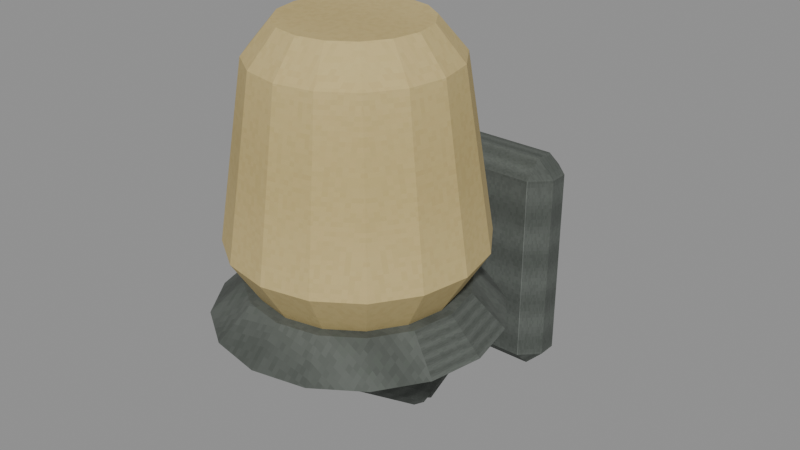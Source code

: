 # Source: level_wall_sconce.blend  (saved by Blender 5.0.118; exported with 4.5.12 LTS)
import bpy
from mathutils import Matrix  # noqa: F401  (used for matrix-valued properties, if any)

bpy.ops.wm.read_factory_settings(use_empty=True)
scene = bpy.context.scene
scene.name = 'Scene'

# ---- images (referenced by path relative to the original .blend; pixels are not part of the script)
import os
ASSET_DIR = os.environ.get("B2B_ASSET_DIR", "")  # directory of the original .blend (textures are referenced by path, not embedded)
HERE = os.path.dirname(os.path.abspath(__file__))  # packed textures are extracted next to this script under _unpacked/

def load_image(name, relpath, width, height, colorspace="sRGB"):
    """Load a texture the original file referenced (path relative to the .blend, or extracted next to this script)."""
    p = next((c for c in (os.path.join(HERE, relpath), os.path.join(ASSET_DIR, relpath)) if relpath and os.path.exists(c)), "")
    if p:
        img = bpy.data.images.load(p, check_existing=True)
        img.name = name
    else:  # same state as the original file: an image datablock whose file is absent (Cycles renders it pink)
        img = bpy.data.images.new(name, width, height)
        img.source = "FILE"
        img.filepath = "//" + (relpath or name)
    img.colorspace_settings.name = colorspace
    return img
img_tarnished_nickel_diffuse = load_image('Tarnished nickel diffuse', '_unpacked/Tarnished_nickel_diffuse.0dcd14a6.png', 64, 64, 'sRGB')
img_frosted_warm_glass_diffuse = load_image('Frosted warm glass diffuse', '_unpacked/Frosted_warm_glass_diffuse.6b1802fb.png', 64, 64, 'sRGB')

# ---- materials (node trees are filled in below, after node groups)
mat_rebuild_tarnished_nickel = bpy.data.materials.new('Rebuild Tarnished nickel')
mat_rebuild_frosted_warm_glass = bpy.data.materials.new('Rebuild Frosted warm glass')

# ---- material node trees
mat_rebuild_tarnished_nickel.use_nodes = True; mat_rebuild_tarnished_nickel.node_tree.nodes.clear()
_N = mat_rebuild_tarnished_nickel.node_tree.nodes; _L = mat_rebuild_tarnished_nickel.node_tree.links
n0 = _N.new('ShaderNodeBsdfPrincipled'); n0.name = 'Principled BSDF'; n0.location = (-200, 100)
n0.inputs[2].default_value = 0.88
n1 = _N.new('ShaderNodeOutputMaterial'); n1.name = 'Material Output'; n1.location = (200, 100)
n2 = _N.new('ShaderNodeTexImage'); n2.name = 'Image Texture'; n2.location = (0, 0)
n2.image = img_tarnished_nickel_diffuse
n2.interpolation = 'Closest'
_L.new(n0.outputs[0], n1.inputs[0])
_L.new(n2.outputs[0], n0.inputs[0])
n1.is_active_output = True
mat_rebuild_frosted_warm_glass.use_nodes = True; mat_rebuild_frosted_warm_glass.node_tree.nodes.clear()
_N = mat_rebuild_frosted_warm_glass.node_tree.nodes; _L = mat_rebuild_frosted_warm_glass.node_tree.links
n0 = _N.new('ShaderNodeBsdfPrincipled'); n0.name = 'Principled BSDF'; n0.location = (-200, 100)
n0.inputs[2].default_value = 0.88
n1 = _N.new('ShaderNodeOutputMaterial'); n1.name = 'Material Output'; n1.location = (200, 100)
n2 = _N.new('ShaderNodeTexImage'); n2.name = 'Image Texture'; n2.location = (0, 0)
n2.image = img_frosted_warm_glass_diffuse
n2.interpolation = 'Closest'
_L.new(n0.outputs[0], n1.inputs[0])
_L.new(n2.outputs[0], n0.inputs[0])
n1.is_active_output = True

# ---- meshes
me_cube = bpy.data.meshes.new('Cube')
me_cube.from_pydata([(-0.047, -0.0185, -0.115), (-0.047, -0.0005, -0.097), (-0.065, -0.0185, -0.097), (-0.047, -0.0005, 0.097), (-0.047, -0.0185, 0.115), (-0.065, -0.0185, 0.097), (-0.047, -0.0375, -0.115), (-0.065, -0.0375, -0.097), (-0.047, -0.0555, -0.097), (-0.047, -0.0375, 0.115), (-0.047, -0.0555, 0.097), (-0.065, -0.0375, 0.097), (0.047, -0.0185, -0.115), (0.065, -0.0185, -0.097), (0.047, -0.0005, -0.097), (0.047, -0.0185, 0.115), (0.047, -0.0005, 0.097), (0.065, -0.0185, 0.097), (0.047, -0.0375, -0.115), (0.047, -0.0555, -0.097), (0.065, -0.0375, -0.097), (0.047, -0.0375, 0.115), (0.065, -0.0375, 0.097), (0.047, -0.0555, 0.097), (0.018, -0.04, -0.04), (0.01456, -0.03527, -0.04946), (0.005562, -0.03234, -0.05531), (-0.005562, -0.03234, -0.05531), (-0.01456, -0.03527, -0.04946), (-0.018, -0.04, -0.04), (-0.01456, -0.04473, -0.03054), (-0.005562, -0.04766, -0.02469), (0.005562, -0.04766, -0.02469), (0.01456, -0.04473, -0.03054), (0.018, -0.16, -0.1), (0.01456, -0.1553, -0.1095), (0.005562, -0.1523, -0.1153), (-0.005562, -0.1523, -0.1153), (-0.01456, -0.1553, -0.1095), (-0.018, -0.16, -0.1), (-0.01456, -0.1647, -0.09054), (-0.005562, -0.1677, -0.08469), (0.005562, -0.1677, -0.08469), (0.01456, -0.1647, -0.09054), (0.018, -0.16, -0.1), (0.01456, -0.1663, -0.1085), (0.005562, -0.1703, -0.1137), (-0.005562, -0.1703, -0.1137), (-0.01456, -0.1663, -0.1085), (-0.018, -0.16, -0.1), (-0.01456, -0.1537, -0.09154), (-0.005562, -0.1497, -0.0863), (0.005562, -0.1497, -0.0863), (0.01456, -0.1537, -0.09154), (0.018, -0.24, -0.04), (0.01456, -0.2463, -0.04846), (0.005562, -0.2503, -0.0537), (-0.005562, -0.2503, -0.0537), (-0.01456, -0.2463, -0.04846), (-0.018, -0.24, -0.04), (-0.01456, -0.2337, -0.03154), (-0.005562, -0.2297, -0.0263), (0.005562, -0.2297, -0.0263), (0.01456, -0.2337, -0.03154), (0.0, -0.258, -0.04), (-0.01058, -0.2546, -0.04), (-0.01712, -0.2456, -0.04), (-0.01712, -0.2344, -0.04), (-0.01058, -0.2254, -0.04), (-2.204e-18, -0.222, -0.04), (0.01058, -0.2254, -0.04), (0.01712, -0.2344, -0.04), (0.01712, -0.2456, -0.04), (0.01058, -0.2546, -0.04), (0.0, -0.258, 0.03), (-0.01058, -0.2546, 0.03), (-0.01712, -0.2456, 0.03), (-0.01712, -0.2344, 0.03), (-0.01058, -0.2254, 0.03), (-2.204e-18, -0.222, 0.03), (0.01058, -0.2254, 0.03), (0.01712, -0.2344, 0.03), (0.01712, -0.2456, 0.03), (0.01058, -0.2546, 0.03), (0.13, -0.24, 0.03), (0.1201, -0.2897, 0.03), (0.09192, -0.3319, 0.03), (0.04975, -0.3601, 0.03), (7.96e-18, -0.37, 0.03), (-0.04975, -0.3601, 0.03), (-0.09192, -0.3319, 0.03), (-0.1201, -0.2897, 0.03), (-0.13, -0.24, 0.03), (-0.1201, -0.1903, 0.03), (-0.09192, -0.1481, 0.03), (-0.04975, -0.1199, 0.03), (-2.388e-17, -0.11, 0.03), (0.04975, -0.1199, 0.03), (0.09192, -0.1481, 0.03), (0.1201, -0.1903, 0.03), (0.1, -0.24, 0.06), (0.09239, -0.2783, 0.06), (0.07071, -0.3107, 0.06), (0.03827, -0.3324, 0.06), (6.123e-18, -0.34, 0.06), (-0.03827, -0.3324, 0.06), (-0.07071, -0.3107, 0.06), (-0.09239, -0.2783, 0.06), (-0.1, -0.24, 0.06), (-0.09239, -0.2017, 0.06), (-0.07071, -0.1693, 0.06), (-0.03827, -0.1476, 0.06), (-1.837e-17, -0.14, 0.06), (0.03827, -0.1476, 0.06), (0.07071, -0.1693, 0.06), (0.09239, -0.2017, 0.06), (0.09, -0.24, 0.06), (0.08315, -0.2744, 0.06), (0.06364, -0.3036, 0.06), (0.03444, -0.3231, 0.06), (5.511e-18, -0.33, 0.06), (-0.03444, -0.3231, 0.06), (-0.06364, -0.3036, 0.06), (-0.08315, -0.2744, 0.06), (-0.09, -0.24, 0.06), (-0.08315, -0.2056, 0.06), (-0.06364, -0.1764, 0.06), (-0.03444, -0.1569, 0.06), (-1.653e-17, -0.15, 0.06), (0.03444, -0.1569, 0.06), (0.06364, -0.1764, 0.06), (0.08315, -0.2056, 0.06), (0.115, -0.24, 0.1), (0.1062, -0.284, 0.1), (0.08132, -0.3213, 0.1), (0.04401, -0.3462, 0.1), (7.042e-18, -0.355, 0.1), (-0.04401, -0.3462, 0.1), (-0.08132, -0.3213, 0.1), (-0.1062, -0.284, 0.1), (-0.115, -0.24, 0.1), (-0.1062, -0.196, 0.1), (-0.08132, -0.1587, 0.1), (-0.04401, -0.1338, 0.1), (-2.113e-17, -0.125, 0.1), (0.04401, -0.1338, 0.1), (0.08132, -0.1587, 0.1), (0.1062, -0.196, 0.1), (0.09, -0.24, 0.26), (0.08315, -0.2744, 0.26), (0.06364, -0.3036, 0.26), (0.03444, -0.3231, 0.26), (5.511e-18, -0.33, 0.26), (-0.03444, -0.3231, 0.26), (-0.06364, -0.3036, 0.26), (-0.08315, -0.2744, 0.26), (-0.09, -0.24, 0.26), (-0.08315, -0.2056, 0.26), (-0.06364, -0.1764, 0.26), (-0.03444, -0.1569, 0.26), (-1.653e-17, -0.15, 0.26), (0.03444, -0.1569, 0.26), (0.06364, -0.1764, 0.26), (0.08315, -0.2056, 0.26), (0.065, -0.24, 0.29), (0.06005, -0.2649, 0.29), (0.04596, -0.286, 0.29), (0.02487, -0.3001, 0.29), (3.98e-18, -0.305, 0.29), (-0.02487, -0.3001, 0.29), (-0.04596, -0.286, 0.29), (-0.06005, -0.2649, 0.29), (-0.065, -0.24, 0.29), (-0.06005, -0.2151, 0.29), (-0.04596, -0.194, 0.29), (-0.02487, -0.1799, 0.29), (-1.194e-17, -0.175, 0.29), (0.02487, -0.1799, 0.29), (0.04596, -0.194, 0.29), (0.06005, -0.2151, 0.29)], [], [(0, 1, 2), (3, 4, 5), (6, 7, 8), (9, 10, 11), (12, 13, 14), (15, 16, 17), (18, 19, 20), (21, 22, 23), (6, 0, 2, 7), (1, 3, 5, 2), (4, 9, 11, 5), (10, 8, 7, 11), (18, 6, 8, 19), (9, 21, 23, 10), (22, 20, 19, 23), (12, 18, 20, 13), (21, 15, 17, 22), (16, 14, 13, 17), (0, 12, 14, 1), (15, 4, 3, 16), (6, 18, 12, 0), (2, 5, 11, 7), (14, 16, 3, 1), (21, 9, 4, 15), (8, 10, 23, 19), (20, 22, 17, 13), (33, 32, 31, 30, 29, 28, 27, 26, 25, 24), (34, 35, 36, 37, 38, 39, 40, 41, 42, 43), (24, 25, 35, 34), (25, 26, 36, 35), (26, 27, 37, 36), (27, 28, 38, 37), (28, 29, 39, 38), (29, 30, 40, 39), (30, 31, 41, 40), (31, 32, 42, 41), (32, 33, 43, 42), (33, 24, 34, 43), (53, 52, 51, 50, 49, 48, 47, 46, 45, 44), (54, 55, 56, 57, 58, 59, 60, 61, 62, 63), (44, 45, 55, 54), (45, 46, 56, 55), (46, 47, 57, 56), (47, 48, 58, 57), (48, 49, 59, 58), (49, 50, 60, 59), (50, 51, 61, 60), (51, 52, 62, 61), (52, 53, 63, 62), (53, 44, 54, 63), (73, 72, 71, 70, 69, 68, 67, 66, 65, 64), (74, 75, 76, 77, 78, 79, 80, 81, 82, 83), (64, 65, 75, 74), (65, 66, 76, 75), (66, 67, 77, 76), (67, 68, 78, 77), (68, 69, 79, 78), (69, 70, 80, 79), (70, 71, 81, 80), (71, 72, 82, 81), (72, 73, 83, 82), (73, 64, 74, 83), (84, 85, 101, 100), (85, 86, 102, 101), (86, 87, 103, 102), (87, 88, 104, 103), (88, 89, 105, 104), (89, 90, 106, 105), (90, 91, 107, 106), (91, 92, 108, 107), (92, 93, 109, 108), (93, 94, 110, 109), (94, 95, 111, 110), (95, 96, 112, 111), (96, 97, 113, 112), (97, 98, 114, 113), (98, 99, 115, 114), (99, 84, 100, 115), (99, 98, 97, 96, 95, 94, 93, 92, 91, 90, 89, 88, 87, 86, 85, 84), (100, 101, 102, 103, 104, 105, 106, 107, 108, 109, 110, 111, 112, 113, 114, 115), (116, 117, 133, 132), (117, 118, 134, 133), (118, 119, 135, 134), (119, 120, 136, 135), (120, 121, 137, 136), (121, 122, 138, 137), (122, 123, 139, 138), (123, 124, 140, 139), (124, 125, 141, 140), (125, 126, 142, 141), (126, 127, 143, 142), (127, 128, 144, 143), (128, 129, 145, 144), (129, 130, 146, 145), (130, 131, 147, 146), (131, 116, 132, 147), (132, 133, 149, 148), (133, 134, 150, 149), (134, 135, 151, 150), (135, 136, 152, 151), (136, 137, 153, 152), (137, 138, 154, 153), (138, 139, 155, 154), (139, 140, 156, 155), (140, 141, 157, 156), (141, 142, 158, 157), (142, 143, 159, 158), (143, 144, 160, 159), (144, 145, 161, 160), (145, 146, 162, 161), (146, 147, 163, 162), (147, 132, 148, 163), (148, 149, 165, 164), (149, 150, 166, 165), (150, 151, 167, 166), (151, 152, 168, 167), (152, 153, 169, 168), (153, 154, 170, 169), (154, 155, 171, 170), (155, 156, 172, 171), (156, 157, 173, 172), (157, 158, 174, 173), (158, 159, 175, 174), (159, 160, 176, 175), (160, 161, 177, 176), (161, 162, 178, 177), (162, 163, 179, 178), (163, 148, 164, 179), (131, 130, 129, 128, 127, 126, 125, 124, 123, 122, 121, 120, 119, 118, 117, 116), (164, 165, 166, 167, 168, 169, 170, 171, 172, 173, 174, 175, 176, 177, 178, 179)])
me_cube.polygons.foreach_set('material_index', [0, 0, 0, 0, 0, 0, 0, 0, 0, 0, 0, 0, 0, 0, 0, 0, 0, 0, 0, 0, 0, 0, 0, 0, 0, 0, 0, 0, 0, 0, 0, 0, 0, 0, 0, 0, 0, 0, 0, 0, 0, 0, 0, 0, 0, 0, 0, 0, 0, 0, 0, 0, 0, 0, 0, 0, 0, 0, 0, 0, 0, 0, 0, 0, 0, 0, 0, 0, 0, 0, 0, 0, 0, 0, 0, 0, 0, 0, 0, 0, 1, 1, 1, 1, 1, 1, 1, 1, 1, 1, 1, 1, 1, 1, 1, 1, 1, 1, 1, 1, 1, 1, 1, 1, 1, 1, 1, 1, 1, 1, 1, 1, 1, 1, 1, 1, 1, 1, 1, 1, 1, 1, 1, 1, 1, 1, 1, 1, 1, 1])
_uv = me_cube.uv_layers.new(name='UVMap')
_uv.uv.foreach_set('vector', [0.1565, 0.3359, 0.1565, 0.025, 0.025, 0.3359, 0.025, 0.9007, 0.3359, 0.975, 0.3359, 0.9007, 0.6641, 0.025, 0.6641, 0.09935, 0.975, 0.09935, 0.1565, 0.6641, 0.1565, 0.975, 0.025, 0.6641, 0.3359, 0.025, 0.3359, 0.09935, 0.025, 0.09935, 0.8435, 0.3359, 0.8435, 0.025, 0.975, 0.3359, 0.8435, 0.6641, 0.8435, 0.975, 0.975, 0.6641, 0.6641, 0.975, 0.6641, 0.9007, 0.975, 0.9007, 0.6641, 0.025, 0.3359, 0.025, 0.3359, 0.09935, 0.6641, 0.09935, 0.025, 0.09935, 0.025, 0.9007, 0.3359, 0.9007, 0.3359, 0.09935, 0.3359, 0.975, 0.6641, 0.975, 0.6641, 0.9007, 0.3359, 0.9007, 0.975, 0.9007, 0.975, 0.09935, 0.6641, 0.09935, 0.6641, 0.9007, 0.8435, 0.6641, 0.1565, 0.6641, 0.1565, 0.975, 0.8435, 0.975, 0.1565, 0.6641, 0.8435, 0.6641, 0.8435, 0.975, 0.1565, 0.975, 0.6641, 0.9007, 0.6641, 0.09935, 0.975, 0.09935, 0.975, 0.9007, 0.3359, 0.025, 0.6641, 0.025, 0.6641, 0.09935, 0.3359, 0.09935, 0.6641, 0.975, 0.3359, 0.975, 0.3359, 0.9007, 0.6641, 0.9007, 0.025, 0.9007, 0.025, 0.09935, 0.3359, 0.09935, 0.3359, 0.9007, 0.1565, 0.3359, 0.8435, 0.3359, 0.8435, 0.025, 0.1565, 0.025, 0.8435, 0.3359, 0.1565, 0.3359, 0.1565, 0.025, 0.8435, 0.025, 0.1565, 0.6641, 0.8435, 0.6641, 0.8435, 0.3359, 0.1565, 0.3359, 0.3359, 0.09935, 0.3359, 0.9007, 0.6641, 0.9007, 0.6641, 0.09935, 0.8435, 0.09935, 0.8435, 0.9007, 0.1565, 0.9007, 0.1565, 0.09935, 0.8435, 0.6641, 0.1565, 0.6641, 0.1565, 0.3359, 0.8435, 0.3359, 0.1565, 0.09935, 0.1565, 0.9007, 0.8435, 0.9007, 0.8435, 0.09935, 0.6641, 0.09935, 0.6641, 0.9007, 0.3359, 0.9007, 0.3359, 0.09935, 0.8843, 0.9137, 0.6468, 0.975, 0.3532, 0.975, 0.1157, 0.9137, 0.025, 0.8145, 0.1157, 0.7153, 0.3532, 0.654, 0.6468, 0.654, 0.8843, 0.7153, 0.975, 0.8145, 0.975, 0.1855, 0.8843, 0.08631, 0.6468, 0.025, 0.3532, 0.025, 0.1157, 0.08631, 0.025, 0.1855, 0.1157, 0.2847, 0.3532, 0.346, 0.6468, 0.346, 0.8843, 0.2847, 0.07875, 0.8145, 0.04553, 0.7153, 0.888, 0.08631, 0.9212, 0.1855, 0.8843, 0.04553, 0.6468, 0.025, 0.6468, 0.8675, 0.8843, 0.888, 0.6468, 0.025, 0.3532, 0.025, 0.3532, 0.8675, 0.6468, 0.8675, 0.3532, 0.025, 0.1157, 0.04553, 0.1157, 0.888, 0.3532, 0.8675, 0.04553, 0.7153, 0.07875, 0.8145, 0.9212, 0.1855, 0.888, 0.08631, 0.07875, 0.8145, 0.112, 0.9137, 0.9545, 0.2847, 0.9212, 0.1855, 0.1157, 0.112, 0.3532, 0.1325, 0.3532, 0.975, 0.1157, 0.9545, 0.3532, 0.1325, 0.6468, 0.1325, 0.6468, 0.975, 0.3532, 0.975, 0.6468, 0.1325, 0.8843, 0.112, 0.8843, 0.9545, 0.6468, 0.975, 0.112, 0.9137, 0.07875, 0.8145, 0.9212, 0.1855, 0.9545, 0.2847, 0.8843, 0.2659, 0.6468, 0.3228, 0.3532, 0.3228, 0.1157, 0.2659, 0.025, 0.1739, 0.1157, 0.08187, 0.3532, 0.025, 0.6468, 0.025, 0.8843, 0.08187, 0.975, 0.1739, 0.975, 0.8261, 0.8843, 0.7341, 0.6468, 0.6772, 0.3532, 0.6772, 0.1157, 0.7341, 0.025, 0.8261, 0.1157, 0.9181, 0.3532, 0.975, 0.6468, 0.975, 0.8843, 0.9181, 0.1221, 0.1739, 0.182, 0.08187, 0.9379, 0.7341, 0.8779, 0.8261, 0.8843, 0.182, 0.6468, 0.2191, 0.6468, 0.975, 0.8843, 0.9379, 0.6468, 0.2191, 0.3532, 0.2191, 0.3532, 0.975, 0.6468, 0.975, 0.3532, 0.2191, 0.1157, 0.182, 0.1157, 0.9379, 0.3532, 0.975, 0.182, 0.08187, 0.1221, 0.1739, 0.8779, 0.8261, 0.9379, 0.7341, 0.1221, 0.1739, 0.06207, 0.2659, 0.818, 0.9181, 0.8779, 0.8261, 0.1157, 0.06207, 0.3532, 0.025, 0.3532, 0.7809, 0.1157, 0.818, 0.3532, 0.025, 0.6468, 0.025, 0.6468, 0.7809, 0.3532, 0.7809, 0.6468, 0.025, 0.8843, 0.06207, 0.8843, 0.818, 0.6468, 0.7809, 0.06207, 0.2659, 0.1221, 0.1739, 0.8779, 0.8261, 0.818, 0.9181, 0.7936, 0.8843, 0.975, 0.6468, 0.975, 0.3532, 0.7936, 0.1157, 0.5, 0.025, 0.2064, 0.1157, 0.025, 0.3532, 0.025, 0.6468, 0.2064, 0.8843, 0.5, 0.975, 0.5, 0.975, 0.2064, 0.8843, 0.025, 0.6468, 0.025, 0.3532, 0.2064, 0.1157, 0.5, 0.025, 0.7936, 0.1157, 0.975, 0.3532, 0.975, 0.6468, 0.7936, 0.8843, 0.5, 0.025, 0.2064, 0.025, 0.2064, 0.975, 0.5, 0.975, 0.8843, 0.025, 0.6468, 0.025, 0.6468, 0.975, 0.8843, 0.975, 0.6468, 0.025, 0.3532, 0.025, 0.3532, 0.975, 0.6468, 0.975, 0.3532, 0.025, 0.1157, 0.025, 0.1157, 0.975, 0.3532, 0.975, 0.2064, 0.025, 0.5, 0.025, 0.5, 0.975, 0.2064, 0.975, 0.5, 0.025, 0.7936, 0.025, 0.7936, 0.975, 0.5, 0.975, 0.1157, 0.025, 0.3532, 0.025, 0.3532, 0.975, 0.1157, 0.975, 0.3532, 0.025, 0.6468, 0.025, 0.6468, 0.975, 0.3532, 0.975, 0.6468, 0.025, 0.8843, 0.025, 0.8843, 0.975, 0.6468, 0.975, 0.7936, 0.025, 0.5, 0.025, 0.5, 0.975, 0.7936, 0.975, 0.5, 0.025, 0.6818, 0.025, 0.6398, 0.975, 0.5, 0.975, 0.9388, 0.6818, 0.8359, 0.8359, 0.7584, 0.7584, 0.8376, 0.6398, 0.8359, 0.8359, 0.6818, 0.9388, 0.6398, 0.8376, 0.7584, 0.7584, 0.6818, 0.9388, 0.5, 0.975, 0.5, 0.8654, 0.6398, 0.8376, 0.5, 0.975, 0.3182, 0.9388, 0.3602, 0.8376, 0.5, 0.8654, 0.3182, 0.9388, 0.1641, 0.8359, 0.2416, 0.7584, 0.3602, 0.8376, 0.1641, 0.8359, 0.06116, 0.6818, 0.1624, 0.6398, 0.2416, 0.7584, 0.6818, 0.025, 0.5, 0.025, 0.5, 0.975, 0.6398, 0.975, 0.5, 0.025, 0.3182, 0.025, 0.3602, 0.975, 0.5, 0.975, 0.06116, 0.3182, 0.1641, 0.1641, 0.2416, 0.2416, 0.1624, 0.3602, 0.1641, 0.1641, 0.3182, 0.06116, 0.3602, 0.1624, 0.2416, 0.2416, 0.3182, 0.06116, 0.5, 0.025, 0.5, 0.1346, 0.3602, 0.1624, 0.5, 0.025, 0.6818, 0.06116, 0.6398, 0.1624, 0.5, 0.1346, 0.6818, 0.06116, 0.8359, 0.1641, 0.7584, 0.2416, 0.6398, 0.1624, 0.8359, 0.1641, 0.9388, 0.3182, 0.8376, 0.3602, 0.7584, 0.2416, 0.3182, 0.025, 0.5, 0.025, 0.5, 0.975, 0.3602, 0.975, 0.9388, 0.3182, 0.8359, 0.1641, 0.6818, 0.06116, 0.5, 0.025, 0.3182, 0.06116, 0.1641, 0.1641, 0.06116, 0.3182, 0.025, 0.5, 0.06116, 0.6818, 0.1641, 0.8359, 0.3182, 0.9388, 0.5, 0.975, 0.6818, 0.9388, 0.8359, 0.8359, 0.9388, 0.6818, 0.975, 0.5, 0.8654, 0.5, 0.8376, 0.6398, 0.7584, 0.7584, 0.6398, 0.8376, 0.5, 0.8654, 0.3602, 0.8376, 0.2416, 0.7584, 0.1624, 0.6398, 0.1346, 0.5, 0.1624, 0.3602, 0.2416, 0.2416, 0.3602, 0.1624, 0.5, 0.1346, 0.6398, 0.1624, 0.7584, 0.2416, 0.8376, 0.3602, 0.5, 0.025, 0.6423, 0.025, 0.6818, 0.1902, 0.5, 0.1902, 0.6423, 0.025, 0.7629, 0.025, 0.8359, 0.1902, 0.6818, 0.1902, 0.7629, 0.025, 0.6423, 0.025, 0.6818, 0.1902, 0.8359, 0.1902, 0.6423, 0.025, 0.5, 0.025, 0.5, 0.1902, 0.6818, 0.1902, 0.5, 0.025, 0.3577, 0.025, 0.3182, 0.1902, 0.5, 0.1902, 0.3577, 0.025, 0.2371, 0.025, 0.1641, 0.1902, 0.3182, 0.1902, 0.7629, 0.025, 0.6423, 0.025, 0.6818, 0.1902, 0.8359, 0.1902, 0.6423, 0.025, 0.5, 0.025, 0.5, 0.1902, 0.6818, 0.1902, 0.5, 0.025, 0.3577, 0.025, 0.3182, 0.1902, 0.5, 0.1902, 0.3577, 0.025, 0.2371, 0.025, 0.1641, 0.1902, 0.3182, 0.1902, 0.2371, 0.025, 0.3577, 0.025, 0.3182, 0.1902, 0.1641, 0.1902, 0.3577, 0.025, 0.5, 0.025, 0.5, 0.1902, 0.3182, 0.1902, 0.5, 0.025, 0.6423, 0.025, 0.6818, 0.1902, 0.5, 0.1902, 0.6423, 0.025, 0.7629, 0.025, 0.8359, 0.1902, 0.6818, 0.1902, 0.2371, 0.025, 0.3577, 0.025, 0.3182, 0.1902, 0.1641, 0.1902, 0.3577, 0.025, 0.5, 0.025, 0.5, 0.1902, 0.3182, 0.1902, 0.5, 0.1902, 0.6818, 0.1902, 0.6423, 0.8511, 0.5, 0.8511, 0.6818, 0.1902, 0.8359, 0.1902, 0.7629, 0.8511, 0.6423, 0.8511, 0.8359, 0.1902, 0.6818, 0.1902, 0.6423, 0.8511, 0.7629, 0.8511, 0.6818, 0.1902, 0.5, 0.1902, 0.5, 0.8511, 0.6423, 0.8511, 0.5, 0.1902, 0.3182, 0.1902, 0.3577, 0.8511, 0.5, 0.8511, 0.3182, 0.1902, 0.1641, 0.1902, 0.2371, 0.8511, 0.3577, 0.8511, 0.8359, 0.1902, 0.6818, 0.1902, 0.6423, 0.8511, 0.7629, 0.8511, 0.6818, 0.1902, 0.5, 0.1902, 0.5, 0.8511, 0.6423, 0.8511, 0.5, 0.1902, 0.3182, 0.1902, 0.3577, 0.8511, 0.5, 0.8511, 0.3182, 0.1902, 0.1641, 0.1902, 0.2371, 0.8511, 0.3577, 0.8511, 0.1641, 0.1902, 0.3182, 0.1902, 0.3577, 0.8511, 0.2371, 0.8511, 0.3182, 0.1902, 0.5, 0.1902, 0.5, 0.8511, 0.3577, 0.8511, 0.5, 0.1902, 0.6818, 0.1902, 0.6423, 0.8511, 0.5, 0.8511, 0.6818, 0.1902, 0.8359, 0.1902, 0.7629, 0.8511, 0.6423, 0.8511, 0.1641, 0.1902, 0.3182, 0.1902, 0.3577, 0.8511, 0.2371, 0.8511, 0.3182, 0.1902, 0.5, 0.1902, 0.5, 0.8511, 0.3577, 0.8511, 0.5, 0.8511, 0.6423, 0.8511, 0.6027, 0.975, 0.5, 0.975, 0.6423, 0.8511, 0.7629, 0.8511, 0.6898, 0.975, 0.6027, 0.975, 0.7629, 0.8511, 0.6423, 0.8511, 0.6027, 0.975, 0.6898, 0.975, 0.6423, 0.8511, 0.5, 0.8511, 0.5, 0.975, 0.6027, 0.975, 0.5, 0.8511, 0.3577, 0.8511, 0.3973, 0.975, 0.5, 0.975, 0.3577, 0.8511, 0.2371, 0.8511, 0.3102, 0.975, 0.3973, 0.975, 0.7629, 0.8511, 0.6423, 0.8511, 0.6027, 0.975, 0.6898, 0.975, 0.6423, 0.8511, 0.5, 0.8511, 0.5, 0.975, 0.6027, 0.975, 0.5, 0.8511, 0.3577, 0.8511, 0.3973, 0.975, 0.5, 0.975, 0.3577, 0.8511, 0.2371, 0.8511, 0.3102, 0.975, 0.3973, 0.975, 0.2371, 0.8511, 0.3577, 0.8511, 0.3973, 0.975, 0.3102, 0.975, 0.3577, 0.8511, 0.5, 0.8511, 0.5, 0.975, 0.3973, 0.975, 0.5, 0.8511, 0.6423, 0.8511, 0.6027, 0.975, 0.5, 0.975, 0.6423, 0.8511, 0.7629, 0.8511, 0.6898, 0.975, 0.6027, 0.975, 0.2371, 0.8511, 0.3577, 0.8511, 0.3973, 0.975, 0.3102, 0.975, 0.3577, 0.8511, 0.5, 0.8511, 0.5, 0.975, 0.3973, 0.975, 0.8434, 0.3577, 0.7629, 0.2371, 0.6423, 0.1566, 0.5, 0.1283, 0.3577, 0.1566, 0.2371, 0.2371, 0.1566, 0.3577, 0.1283, 0.5, 0.1566, 0.6423, 0.2371, 0.7629, 0.3577, 0.8434, 0.5, 0.8717, 0.6423, 0.8434, 0.7629, 0.7629, 0.8434, 0.6423, 0.8717, 0.5, 0.7685, 0.5, 0.748, 0.6027, 0.6898, 0.6898, 0.6027, 0.748, 0.5, 0.7685, 0.3973, 0.748, 0.3102, 0.6898, 0.252, 0.6027, 0.2315, 0.5, 0.252, 0.3973, 0.3102, 0.3102, 0.3973, 0.252, 0.5, 0.2315, 0.6027, 0.252, 0.6898, 0.3102, 0.748, 0.3973])
me_cube.materials.append(mat_rebuild_tarnished_nickel)
me_cube.materials.append(mat_rebuild_frosted_warm_glass)
me_cube.update()

# ---- objects
ob_level_wall_sconce = bpy.data.objects.new('level_wall_sconce', me_cube)

# ---- transforms, parenting, visibility, modifiers, constraints
ob_level_wall_sconce.location = (0.0, 0.0, 0.0)
_vg = ob_level_wall_sconce.vertex_groups.new(name='Wall back plate')
_vg = ob_level_wall_sconce.vertex_groups.new(name='Attached sconce arm 0')
_vg = ob_level_wall_sconce.vertex_groups.new(name='Attached sconce arm 1')
_vg = ob_level_wall_sconce.vertex_groups.new(name='Attached sconce arm 2')
_vg = ob_level_wall_sconce.vertex_groups.new(name='Lamp cap')
_vg = ob_level_wall_sconce.vertex_groups.new(name='Glass chimney')

# ---- collection membership
scene.collection.objects.link(ob_level_wall_sconce)

# ---- scene / render settings (as saved in the file)
scene.frame_start = 1; scene.frame_end = 250; scene.frame_set(1)
scene.render.engine = 'BLENDER_EEVEE_NEXT'
scene.render.bake_bias = 0.0
scene.render.bake_samples = 0
scene.cycles.sampling_pattern = 'TABULATED_SOBOL'
scene.eevee.use_volume_custom_range = False
bpy.context.view_layer.update()

# ---- added for rendering (the .blend has no active camera and no usable light): camera, sun + grey world if the file has none
cam_auto = bpy.data.cameras.new('AutoCamera')
cam_auto.lens = 50.0
cam_auto.sensor_width = 36.0
cam_auto.clip_end = 1000.0
ob_auto_camera = bpy.data.objects.new('AutoCamera', cam_auto)
scene.collection.objects.link(ob_auto_camera)
ob_auto_camera.location = (0.56158, -0.859146, 0.536608)
ob_auto_camera.rotation_euler = (1.09748, -7.21219e-08, 0.694738)
scene.camera = ob_auto_camera
light_auto_sun = bpy.data.lights.new('AutoSun', 'SUN')
light_auto_sun.energy = 3.0
light_auto_sun.angle = 0.0523599
ob_auto_sun = bpy.data.objects.new('AutoSun', light_auto_sun)
scene.collection.objects.link(ob_auto_sun)
ob_auto_sun.rotation_euler = (0.872665, 0.174533, 0.523599)
if scene.world is None:
    world_auto = bpy.data.worlds.new('AutoWorld')
    world_auto.color = (0.3, 0.3, 0.3)
    scene.world = world_auto
bpy.context.view_layer.update()
